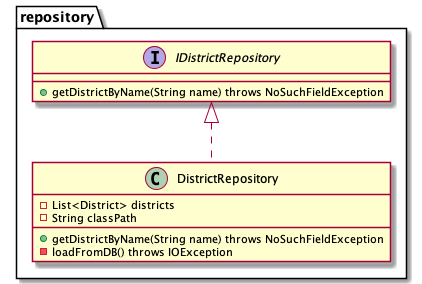

The diagram above was rendered by PlantUML. Its source (embedded in the PNG):
@startuml Repository

package repository <<Folder>> {

    interface IDistrictRepository {
        + getDistrictByName(String name) throws NoSuchFieldException
    }

    class DistrictRepository implements IDistrictRepository {
        - List<District> districts
        - String classPath
        + getDistrictByName(String name) throws NoSuchFieldException
        - loadFromDB() throws IOException
    }

}

@enduml